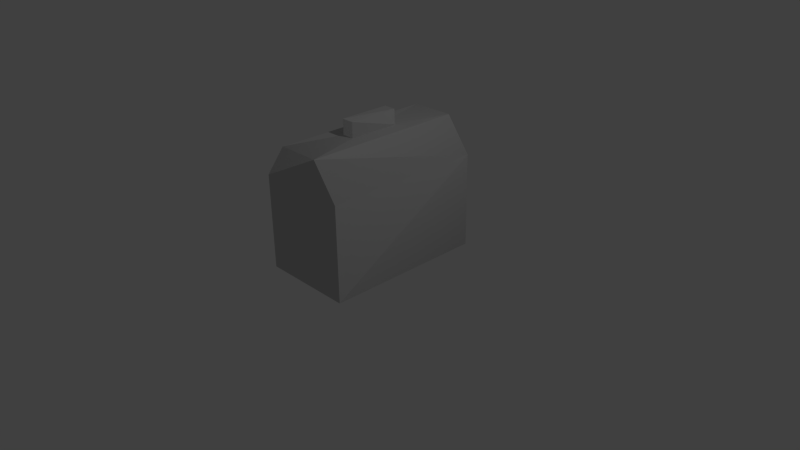 # Source: GD_Items_Tool_Kit.blend  (saved by Blender 2.66.1; exported with 4.5.12 LTS)
import bpy
from mathutils import Matrix  # noqa: F401  (used for matrix-valued properties, if any)

bpy.ops.wm.read_factory_settings(use_empty=True)
scene = bpy.context.scene
scene.name = 'Scene'

# ---- collections
col_collection_1 = bpy.data.collections.new('Collection 1'); scene.collection.children.link(col_collection_1)

# ---- materials (node trees are filled in below, after node groups)
mat_standardmaterial = bpy.data.materials.new('Standardmaterial')
mat_standardmaterial.alpha_threshold = 0.0
mat_standardmaterial.use_transparent_shadow = False
mat_standardmaterial.diffuse_color = (0.588, 0.588, 0.588, 1.0)
mat_standardmaterial.specular_color = (0.0, 0.0, 0.0)
mat_standardmaterial.roughness = 0.5
mat_standardmaterial.specular_intensity = 1.0
mat_standardmaterial.line_color = (0.0, 0.0, 0.0, 1.0)

# ---- material node trees

# ---- world
world_world = bpy.data.worlds.new('World'); scene.world = world_world
world_world.color = (0.05088, 0.05088, 0.05088)
world_world.use_sun_shadow = False
world_world.sun_shadow_jitter_overblur = 0.0
world_world.cycles.sampling_method = 'MANUAL'
world_world.cycles.sample_map_resolution = 256

# ---- cameras
cam_camera = bpy.data.cameras.new('Camera')
cam_camera.clip_end = 100.0
cam_camera.lens = 35.0
cam_camera.sensor_width = 32.0
cam_camera.sensor_height = 18.0
cam_camera.ortho_scale = 7.314
cam_camera.dof.focus_distance = 0.0
cam_camera.dof.aperture_fstop = 128.0

# ---- lights
light_lamp = bpy.data.lights.new('Lamp', 'POINT')
light_lamp.transmission_factor = 0.0
light_lamp.cutoff_distance = 30.0
light_lamp.energy = 100.0
light_lamp.shadow_buffer_clip_start = 1.001
light_lamp.shadow_soft_size = 0.1
light_lamp.shadow_maximum_resolution = 0.006
light_lamp.use_absolute_resolution = True
light_lamp.cycles.use_multiple_importance_sampling = False

# ---- meshes
me_object001 = bpy.data.meshes.new('Object001')
me_object001.from_pydata([(-0.6, 0.01, -1.04), (0.64, 0.01, -1.04), (0.64, 0.01, 1.1), (-0.6, 0.01, 1.1), (0.64, 1.26, -1.04), (0.305, 1.71, 1.1), (0.64, 1.26, 1.1), (-0.6, 1.26, -1.04), (-0.6, 1.26, 1.1), (-0.6, 0.93, 1.1), (-0.6, 0.58, 1.1), (-0.0625, 1.71, 0.365), (-0.265, 1.71, 1.1), (-0.6, 0.58, -1.04), (-0.6, 0.93, -1.04), (0.305, 1.71, -1.04), (-0.265, 1.71, -1.04), (-0.0625, 1.71, -0.305), (0.1025, 1.91, -0.305), (0.1025, 1.71, -0.305), (-0.0625, 1.91, -0.305), (-0.0625, 1.91, 0.365), (0.1025, 1.91, 0.365), (0.1025, 1.71, 0.365), (-0.6, 0.295, 1.1), (-0.6, 0.295, -1.04), (-0.6, 0.755, -1.04), (-0.6, 0.755, 1.1), (-0.6, 1.095, 1.1), (-0.6, 1.095, -1.04)], [], [(0, 1, 2, 3), (4, 5, 6, 2), (1, 7, 4, 2), (6, 5, 8, 2), (2, 9, 10, 3), (8, 9, 2), (5, 11, 12, 8), (1, 0, 13, 14), (14, 7, 1), (15, 5, 4, 7), (16, 17, 15, 7), (12, 16, 7, 8), (18, 19, 20, 21), (22, 19, 18, 21), (23, 21, 11, 5), (11, 17, 16, 12), (15, 19, 23, 5), (19, 15, 17, 20), (21, 20, 17, 11), (19, 22, 21, 23), (0, 3, 24, 25), (13, 25, 24, 10), (9, 14, 26, 27), (27, 26, 13, 10), (28, 29, 14, 9), (7, 29, 28, 8)])
me_object001.polygons.foreach_set('use_smooth', [True] * 26)
_k = set([(0, 1), (0, 3), (0, 13), (0, 25), (1, 2), (1, 7), (2, 3), (2, 4), (2, 6), (3, 10), (3, 24), (4, 5), (5, 6), (5, 8), (5, 15), (5, 23), (7, 14), (7, 15), (7, 16), (7, 29), (8, 9), (8, 12), (8, 28), (9, 10), (9, 27), (9, 28), (10, 24), (10, 27), (11, 12), (11, 17), (11, 21), (12, 16), (13, 14), (13, 25), (13, 26), (14, 26), (14, 29), (15, 19), (16, 17), (17, 20), (18, 19), (18, 21), (19, 22), (19, 23), (20, 21), (21, 22), (21, 23)])
me_object001.attributes.new('sharp_edge', 'BOOLEAN', 'EDGE').data.foreach_set('value', [ (min(e.vertices), max(e.vertices)) in _k for e in me_object001.edges])
_uv = me_object001.uv_layers.new(name='UVMap')
_uv.uv.foreach_set('vector', [0.5603, 0.5204, 0.595, 0.5204, 0.595, 0.4605, 0.5603, 0.4605, 0.5908, 0.3808, 0.632, 0.5088, 0.5908, 0.5088, 0.4764, 0.5088, 0.4764, 0.3808, 0.5908, 0.3808, 0.5908, 0.3808, 0.4764, 0.5088, 0.5941, 0.285, 0.6339, 0.3105, 0.5941, 0.3791, 0.4835, 0.285, 0.4835, 0.285, 0.5649, 0.3791, 0.5339, 0.3791, 0.4835, 0.3791, 0.5941, 0.3791, 0.5649, 0.3791, 0.4835, 0.285, 0.5322, 0.1558, 0.5031, 0.2775, 0.487, 0.1558, 0.4604, 0.1558, 0.4835, 0.2846, 0.4835, 0.3787, 0.5339, 0.3787, 0.5649, 0.3787, 0.5649, 0.3787, 0.5941, 0.3787, 0.4835, 0.2846, 0.5323, 0.1554, 0.5323, 0.5096, 0.4868, 0.1554, 0.5469, 0.1554, 0.487, 0.5102, 0.5031, 0.3885, 0.5322, 0.5102, 0.4604, 0.5102, 0.5326, 0.5096, 0.5326, 0.1554, 0.4871, 0.1554, 0.4871, 0.5096, 0.457, 0.0133, 0.457, 0.0133, 0.457, 0.0321, 0.3887, 0.0321, 0.3887, 0.0326, 0.457, 0.0137, 0.457, 0.0326, 0.3887, 0.0326, 0.5161, 0.2775, 0.5031, 0.2775, 0.5031, 0.2775, 0.5322, 0.1558, 0.5031, 0.2775, 0.5031, 0.3885, 0.487, 0.5102, 0.487, 0.1558, 0.5322, 0.5102, 0.5161, 0.3885, 0.5161, 0.2775, 0.5322, 0.1558, 0.5161, 0.3885, 0.5322, 0.5102, 0.5031, 0.3885, 0.5031, 0.3885, 0.3889, 0.0326, 0.4572, 0.0326, 0.4572, 0.0137, 0.3889, 0.0137, 0.457, 0.0137, 0.3887, 0.0326, 0.3887, 0.0326, 0.3887, 0.0137, 0.4918, 0.3535, 0.4918, 0.51, 0.5252, 0.51, 0.5252, 0.3535, 0.2623, 0.6136, 0.2623, 0.5802, 0.0252, 0.5802, 0.0252, 0.6136, 0.0252, 0.6128, 0.2623, 0.6128, 0.2623, 0.5803, 0.0252, 0.5803, 0.5253, 0.51, 0.5253, 0.3535, 0.4928, 0.3535, 0.4928, 0.51, 0.5247, 0.51, 0.5247, 0.3535, 0.4928, 0.3535, 0.4928, 0.51, 0.2623, 0.6117, 0.2623, 0.5797, 0.0252, 0.5797, 0.0252, 0.6117])
me_object001.materials.append(mat_standardmaterial)
me_object001.use_remesh_preserve_volume = False
me_object001.use_remesh_preserve_attributes = False
me_object001.use_mirror_vertex_groups = False
me_object001.update()

# ---- objects
ob_object001 = bpy.data.objects.new('Object001', me_object001)
ob_lamp = bpy.data.objects.new('Lamp', light_lamp)
ob_camera = bpy.data.objects.new('Camera', cam_camera)

# ---- transforms, parenting, visibility, modifiers, constraints
ob_object001.location = (0.0, 0.0, 0.0)
ob_object001.rotation_euler = (1.571, -0.0, 0.0)
ob_object001.lineart.crease_threshold = 0.0
ob_lamp.location = (4.076, 1.005, 5.904)
ob_lamp.rotation_euler = (0.6503, 0.05522, 1.866)
ob_lamp.lock_rotations_4d = False
ob_lamp.empty_display_type = 'ARROWS'
ob_lamp.color = (0.0, 0.0, 0.0, 0.0)
ob_lamp.lineart.crease_threshold = 0.0
ob_camera.location = (7.481, -6.508, 5.344)
ob_camera.rotation_euler = (1.109, 0.01082, 0.8149)
ob_camera.lock_rotations_4d = False
ob_camera.empty_display_type = 'ARROWS'
ob_camera.color = (0.0, 0.0, 0.0, 0.0)
ob_camera.display_type = 'WIRE'
ob_camera.lineart.crease_threshold = 0.0

# ---- collection membership
col_collection_1.objects.link(ob_object001)
col_collection_1.objects.link(ob_lamp)
col_collection_1.objects.link(ob_camera)

# ---- scene / render settings (as saved in the file)
scene.camera = ob_camera
scene.frame_start = 1; scene.frame_end = 250; scene.frame_set(1)
scene.render.engine = 'BLENDER_EEVEE_NEXT'
scene.render.image_settings.color_mode = 'RGB'
scene.render.image_settings.compression = 90
scene.render.resolution_percentage = 50
scene.render.dither_intensity = 0.0
scene.render.bake_margin = 2
scene.cycles.use_denoising = False
scene.cycles.samples = 10
scene.cycles.sampling_pattern = 'TABULATED_SOBOL'
scene.cycles.light_sampling_threshold = 0.0
scene.cycles.use_adaptive_sampling = False
scene.cycles.use_light_tree = False
scene.cycles.blur_glossy = 0.0
scene.cycles.volume_bounces = 1
scene.cycles.pixel_filter_type = 'GAUSSIAN'
scene.cycles.sample_clamp_indirect = 0.0
scene.view_settings.view_transform = 'Standard'
bpy.context.view_layer.update()
